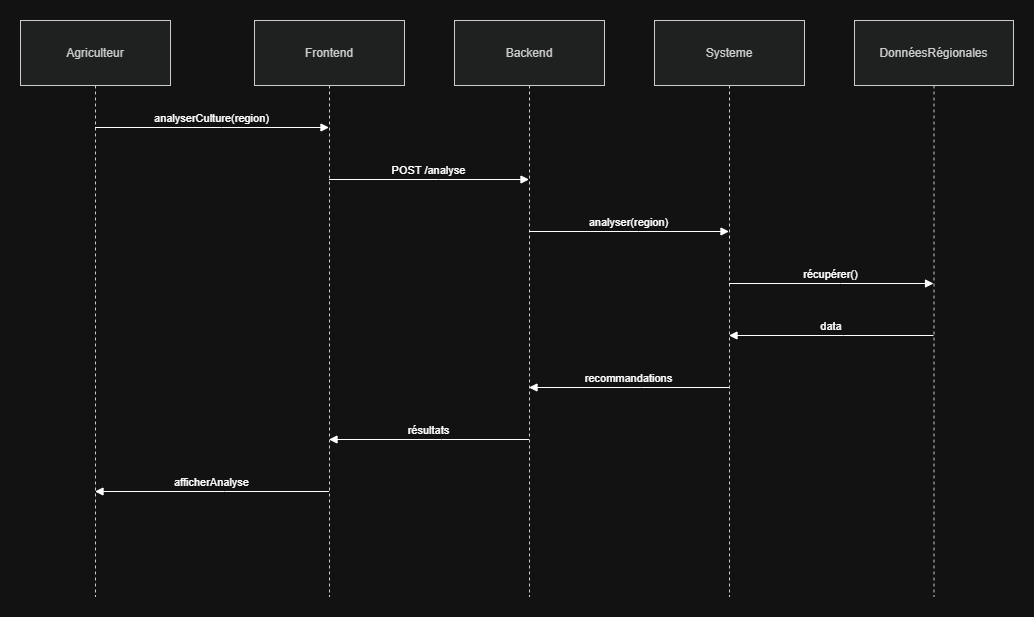

The diagram above was exported from draw.io. Its source (the exported page's mxGraphModel, read from the mxfile embedded in the PNG):
<mxGraphModel dx="1187" dy="643" grid="1" gridSize="10" guides="1" tooltips="1" connect="1" arrows="1" fold="1" page="1" pageScale="1" pageWidth="1169" pageHeight="827" math="0" shadow="0">
  <root>
    <mxCell id="0" />
    <mxCell id="1" parent="0" />
    <mxCell id="Lyw_US5Cfnoptitx2AVL-1" parent="1" style="shape=umlLifeline;perimeter=lifelinePerimeter;whiteSpace=wrap;container=1;dropTarget=0;collapsible=0;recursiveResize=0;outlineConnect=0;portConstraint=eastwest;newEdgeStyle={&quot;edgeStyle&quot;:&quot;elbowEdgeStyle&quot;,&quot;elbow&quot;:&quot;vertical&quot;,&quot;curved&quot;:0,&quot;rounded&quot;:0};size=65;fillColor=light-dark(#eeeeee,#1f2020);strokeColor=light-dark(#999999,#cccccc);fontColor=light-dark(#333333,#cccccc);" value="Agriculteur" vertex="1">
      <mxGeometry height="576" width="150" x="20" y="20" as="geometry" />
    </mxCell>
    <mxCell id="Lyw_US5Cfnoptitx2AVL-2" parent="1" style="shape=umlLifeline;perimeter=lifelinePerimeter;whiteSpace=wrap;container=1;dropTarget=0;collapsible=0;recursiveResize=0;outlineConnect=0;portConstraint=eastwest;newEdgeStyle={&quot;edgeStyle&quot;:&quot;elbowEdgeStyle&quot;,&quot;elbow&quot;:&quot;vertical&quot;,&quot;curved&quot;:0,&quot;rounded&quot;:0};size=65;fillColor=light-dark(#eeeeee,#1f2020);strokeColor=light-dark(#999999,#cccccc);fontColor=light-dark(#333333,#cccccc);" value="Frontend" vertex="1">
      <mxGeometry height="576" width="150" x="254" y="20" as="geometry" />
    </mxCell>
    <mxCell id="Lyw_US5Cfnoptitx2AVL-3" parent="1" style="shape=umlLifeline;perimeter=lifelinePerimeter;whiteSpace=wrap;container=1;dropTarget=0;collapsible=0;recursiveResize=0;outlineConnect=0;portConstraint=eastwest;newEdgeStyle={&quot;edgeStyle&quot;:&quot;elbowEdgeStyle&quot;,&quot;elbow&quot;:&quot;vertical&quot;,&quot;curved&quot;:0,&quot;rounded&quot;:0};size=65;fillColor=light-dark(#eeeeee,#1f2020);strokeColor=light-dark(#999999,#cccccc);fontColor=light-dark(#333333,#cccccc);" value="Backend" vertex="1">
      <mxGeometry height="576" width="150" x="454" y="20" as="geometry" />
    </mxCell>
    <mxCell id="Lyw_US5Cfnoptitx2AVL-4" parent="1" style="shape=umlLifeline;perimeter=lifelinePerimeter;whiteSpace=wrap;container=1;dropTarget=0;collapsible=0;recursiveResize=0;outlineConnect=0;portConstraint=eastwest;newEdgeStyle={&quot;edgeStyle&quot;:&quot;elbowEdgeStyle&quot;,&quot;elbow&quot;:&quot;vertical&quot;,&quot;curved&quot;:0,&quot;rounded&quot;:0};size=65;fillColor=light-dark(#eeeeee,#1f2020);strokeColor=light-dark(#999999,#cccccc);fontColor=light-dark(#333333,#cccccc);" value="Systeme" vertex="1">
      <mxGeometry height="576" width="150" x="654" y="20" as="geometry" />
    </mxCell>
    <mxCell id="Lyw_US5Cfnoptitx2AVL-5" parent="1" style="shape=umlLifeline;perimeter=lifelinePerimeter;whiteSpace=wrap;container=1;dropTarget=0;collapsible=0;recursiveResize=0;outlineConnect=0;portConstraint=eastwest;newEdgeStyle={&quot;edgeStyle&quot;:&quot;elbowEdgeStyle&quot;,&quot;elbow&quot;:&quot;vertical&quot;,&quot;curved&quot;:0,&quot;rounded&quot;:0};size=65;fillColor=light-dark(#eeeeee,#1f2020);strokeColor=light-dark(#999999,#cccccc);fontColor=light-dark(#333333,#cccccc);" value="DonnéesRégionales" vertex="1">
      <mxGeometry height="576" width="159" x="854" y="20" as="geometry" />
    </mxCell>
    <mxCell id="Lyw_US5Cfnoptitx2AVL-6" edge="1" parent="1" source="Lyw_US5Cfnoptitx2AVL-1" style="verticalAlign=bottom;edgeStyle=elbowEdgeStyle;elbow=vertical;curved=0;rounded=0;endArrow=block;" target="Lyw_US5Cfnoptitx2AVL-2" value="analyserCulture(region)">
      <mxGeometry relative="1" as="geometry">
        <Array as="points">
          <mxPoint x="221" y="127" />
        </Array>
      </mxGeometry>
    </mxCell>
    <mxCell id="Lyw_US5Cfnoptitx2AVL-7" edge="1" parent="1" source="Lyw_US5Cfnoptitx2AVL-2" style="verticalAlign=bottom;edgeStyle=elbowEdgeStyle;elbow=vertical;curved=0;rounded=0;endArrow=block;" target="Lyw_US5Cfnoptitx2AVL-3" value="POST /analyse">
      <mxGeometry relative="1" as="geometry">
        <Array as="points">
          <mxPoint x="438" y="179" />
        </Array>
      </mxGeometry>
    </mxCell>
    <mxCell id="Lyw_US5Cfnoptitx2AVL-8" edge="1" parent="1" source="Lyw_US5Cfnoptitx2AVL-3" style="verticalAlign=bottom;edgeStyle=elbowEdgeStyle;elbow=vertical;curved=0;rounded=0;endArrow=block;" target="Lyw_US5Cfnoptitx2AVL-4" value="analyser(region)">
      <mxGeometry relative="1" as="geometry">
        <Array as="points">
          <mxPoint x="638" y="231" />
        </Array>
      </mxGeometry>
    </mxCell>
    <mxCell id="Lyw_US5Cfnoptitx2AVL-9" edge="1" parent="1" source="Lyw_US5Cfnoptitx2AVL-4" style="verticalAlign=bottom;edgeStyle=elbowEdgeStyle;elbow=vertical;curved=0;rounded=0;endArrow=block;" target="Lyw_US5Cfnoptitx2AVL-5" value="récupérer()">
      <mxGeometry relative="1" as="geometry">
        <Array as="points">
          <mxPoint x="840" y="283" />
        </Array>
      </mxGeometry>
    </mxCell>
    <mxCell id="Lyw_US5Cfnoptitx2AVL-10" edge="1" parent="1" source="Lyw_US5Cfnoptitx2AVL-5" style="verticalAlign=bottom;edgeStyle=elbowEdgeStyle;elbow=vertical;curved=0;rounded=0;endArrow=block;" target="Lyw_US5Cfnoptitx2AVL-4" value="data">
      <mxGeometry relative="1" as="geometry">
        <Array as="points">
          <mxPoint x="843" y="335" />
        </Array>
      </mxGeometry>
    </mxCell>
    <mxCell id="Lyw_US5Cfnoptitx2AVL-11" edge="1" parent="1" source="Lyw_US5Cfnoptitx2AVL-4" style="verticalAlign=bottom;edgeStyle=elbowEdgeStyle;elbow=vertical;curved=0;rounded=0;endArrow=block;" target="Lyw_US5Cfnoptitx2AVL-3" value="recommandations">
      <mxGeometry relative="1" as="geometry">
        <Array as="points">
          <mxPoint x="641" y="387" />
        </Array>
      </mxGeometry>
    </mxCell>
    <mxCell id="Lyw_US5Cfnoptitx2AVL-12" edge="1" parent="1" source="Lyw_US5Cfnoptitx2AVL-3" style="verticalAlign=bottom;edgeStyle=elbowEdgeStyle;elbow=vertical;curved=0;rounded=0;endArrow=block;" target="Lyw_US5Cfnoptitx2AVL-2" value="résultats">
      <mxGeometry relative="1" as="geometry">
        <Array as="points">
          <mxPoint x="441" y="439" />
        </Array>
      </mxGeometry>
    </mxCell>
    <mxCell id="Lyw_US5Cfnoptitx2AVL-13" edge="1" parent="1" source="Lyw_US5Cfnoptitx2AVL-2" style="verticalAlign=bottom;edgeStyle=elbowEdgeStyle;elbow=vertical;curved=0;rounded=0;endArrow=block;" target="Lyw_US5Cfnoptitx2AVL-1" value="afficherAnalyse">
      <mxGeometry relative="1" as="geometry">
        <Array as="points">
          <mxPoint x="224" y="491" />
        </Array>
      </mxGeometry>
    </mxCell>
  </root>
</mxGraphModel>